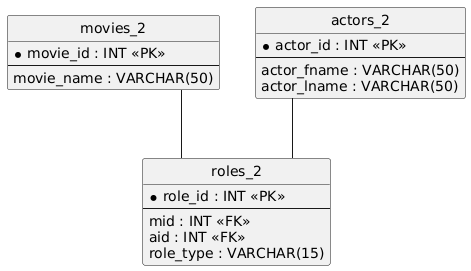

The diagram above was rendered by PlantUML. Its source (embedded in the PNG):
@startuml
hide circle
skinparam linetype ortho

entity "movies_2" as movies_2 {
  * movie_id : INT <<PK>>
  --
  movie_name : VARCHAR(50)
}

entity "actors_2" as actors_2 {
  * actor_id : INT <<PK>>
  --
  actor_fname : VARCHAR(50)
  actor_lname : VARCHAR(50)
}

entity "roles_2" as roles_2 {
  * role_id : INT <<PK>>
  --
  mid : INT <<FK>>
  aid : INT <<FK>>
  role_type : VARCHAR(15)
}

movies_2 -- roles_2
actors_2 -- roles_2
@enduml